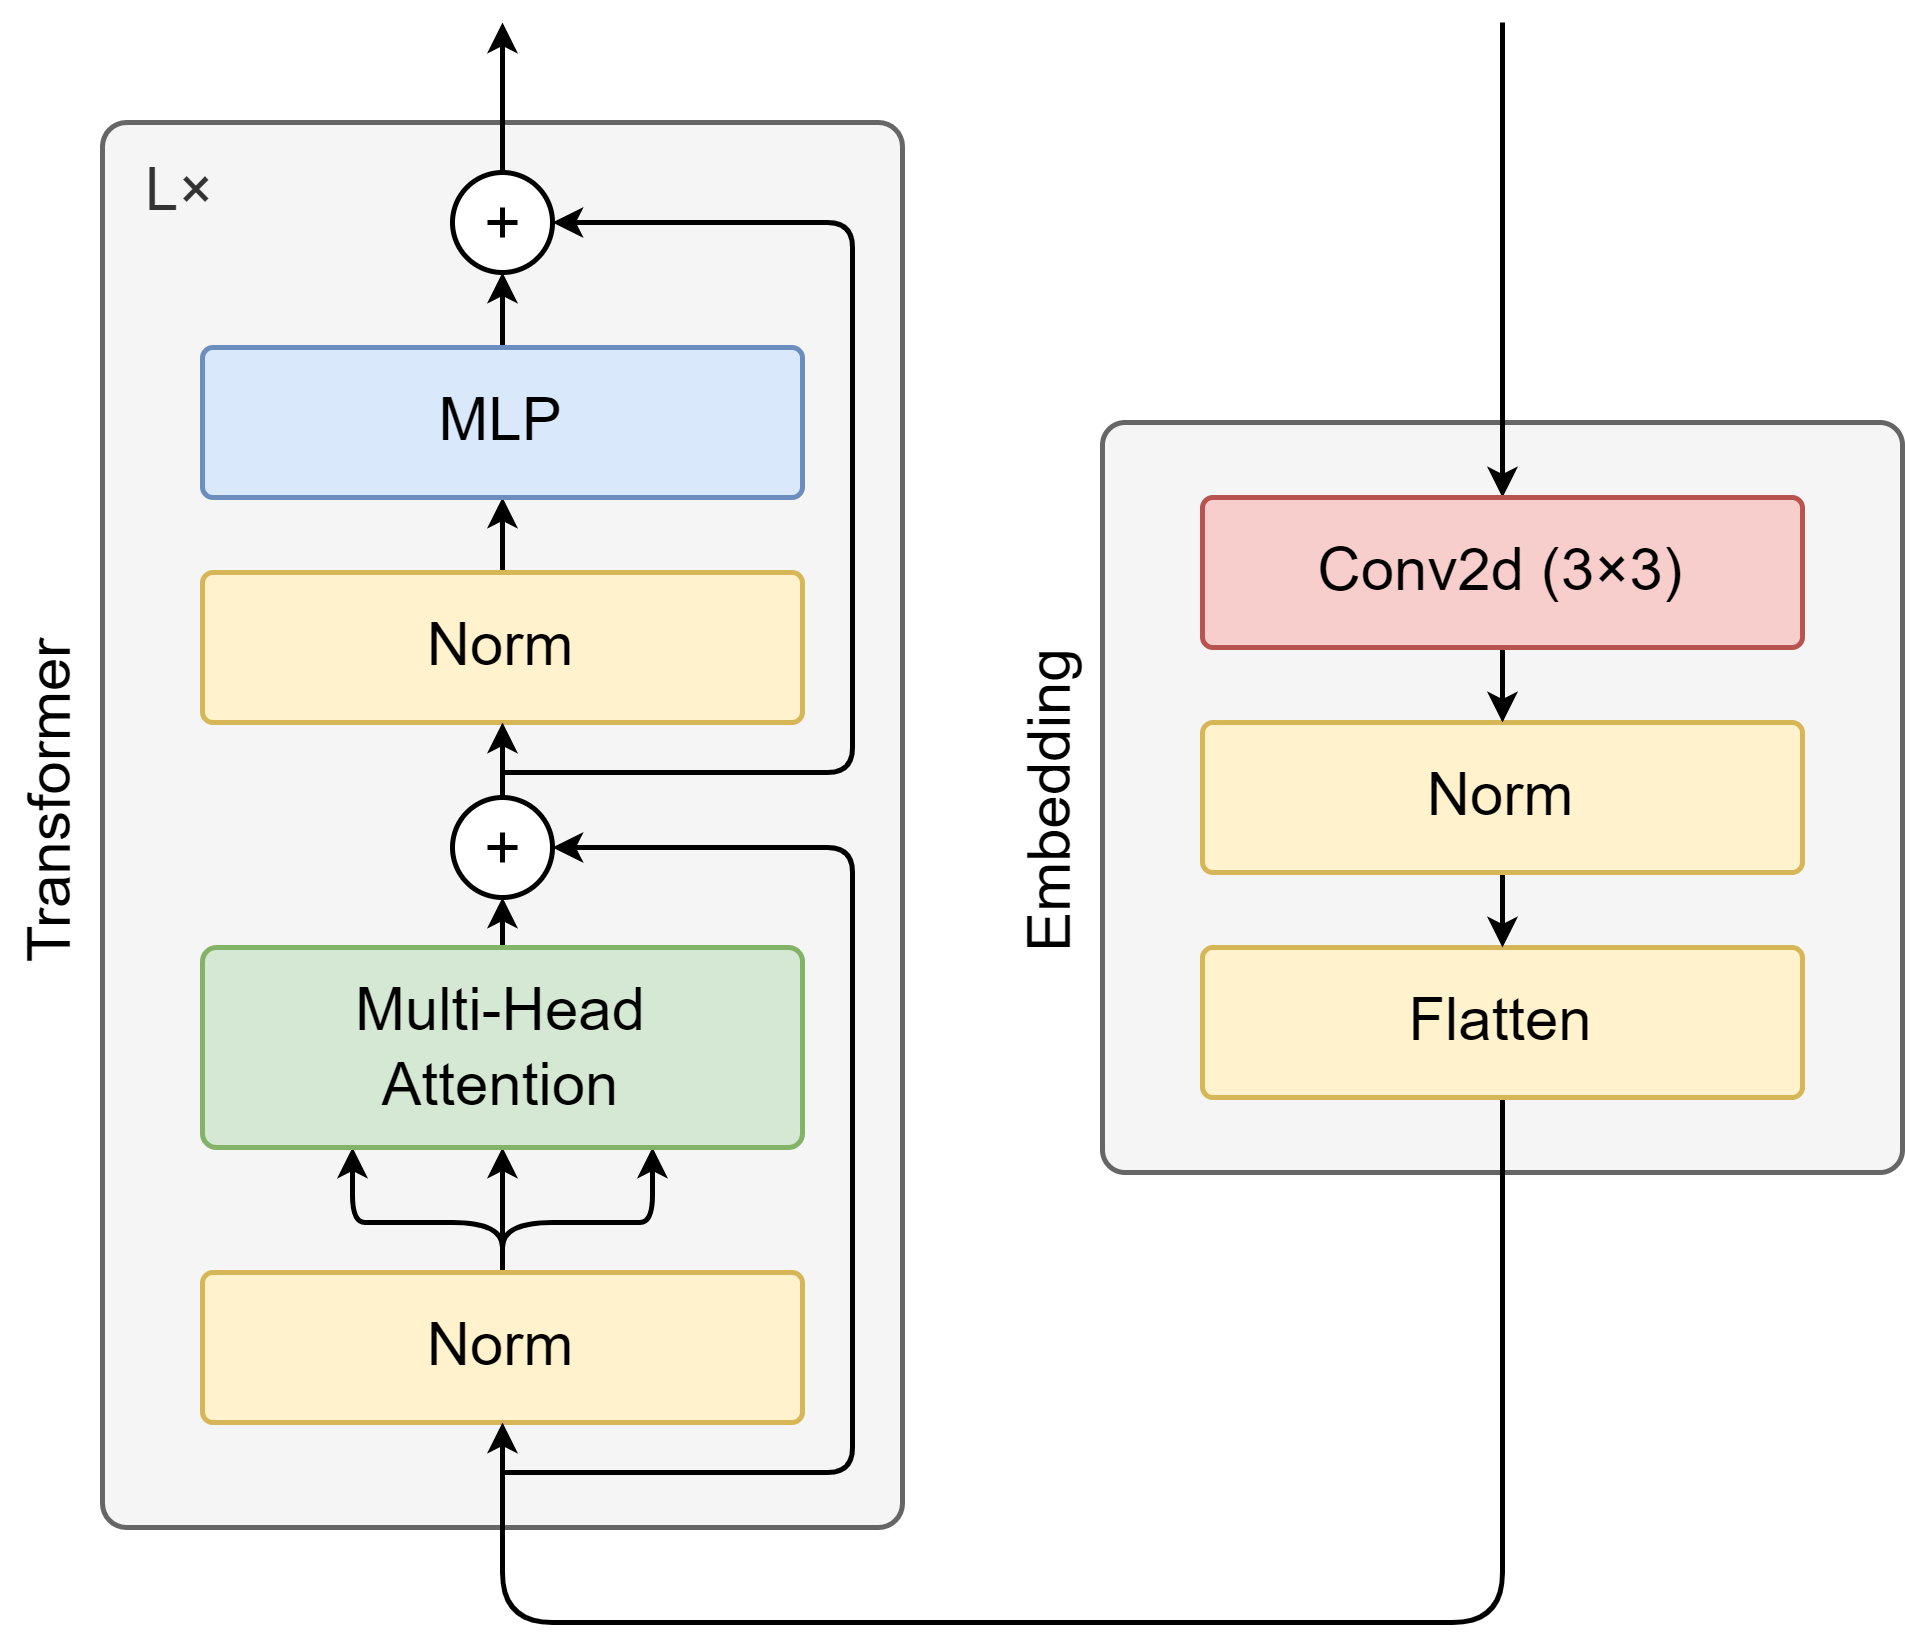

The diagram above was exported from draw.io. Its source (the exported page's mxGraphModel, read from the mxfile embedded in the PNG):
<mxGraphModel dx="543" dy="1938" grid="1" gridSize="10" guides="1" tooltips="1" connect="1" arrows="1" fold="1" page="1" pageScale="1" pageWidth="827" pageHeight="1169" math="0" shadow="0">
  <root>
    <mxCell id="0" />
    <mxCell id="1" parent="0" />
    <mxCell id="31" value="" style="rounded=1;whiteSpace=wrap;html=1;fillColor=#f5f5f5;fontColor=#333333;strokeColor=#666666;arcSize=3;" parent="1" vertex="1">
      <mxGeometry x="320" y="-660" width="160" height="150" as="geometry" />
    </mxCell>
    <mxCell id="2" value="L×" style="rounded=1;whiteSpace=wrap;html=1;fillColor=#f5f5f5;fontColor=#333333;strokeColor=#666666;arcSize=3;verticalAlign=top;align=left;spacingLeft=7;" parent="1" vertex="1">
      <mxGeometry x="120" y="-720" width="160" height="281" as="geometry" />
    </mxCell>
    <mxCell id="13" style="edgeStyle=none;html=1;entryX=0.5;entryY=1;entryDx=0;entryDy=0;exitX=0.5;exitY=0;exitDx=0;exitDy=0;startSize=3;endSize=3;" parent="1" source="3" target="5" edge="1">
      <mxGeometry relative="1" as="geometry" />
    </mxCell>
    <mxCell id="14" style="edgeStyle=none;html=1;entryX=0.75;entryY=1;entryDx=0;entryDy=0;exitX=0.5;exitY=0;exitDx=0;exitDy=0;startSize=3;endSize=3;" parent="1" source="3" target="5" edge="1">
      <mxGeometry relative="1" as="geometry">
        <Array as="points">
          <mxPoint x="200" y="-500" />
          <mxPoint x="220" y="-500" />
          <mxPoint x="230" y="-500" />
        </Array>
      </mxGeometry>
    </mxCell>
    <mxCell id="15" style="edgeStyle=none;html=1;entryX=0.25;entryY=1;entryDx=0;entryDy=0;exitX=0.5;exitY=0;exitDx=0;exitDy=0;startSize=3;endSize=3;" parent="1" source="3" target="5" edge="1">
      <mxGeometry relative="1" as="geometry">
        <Array as="points">
          <mxPoint x="200" y="-500" />
          <mxPoint x="180" y="-500" />
          <mxPoint x="170" y="-500" />
        </Array>
      </mxGeometry>
    </mxCell>
    <mxCell id="3" value="Norm" style="rounded=1;whiteSpace=wrap;html=1;fillColor=#fff2cc;strokeColor=#d6b656;arcSize=7;" parent="1" vertex="1">
      <mxGeometry x="140" y="-490" width="120" height="30" as="geometry" />
    </mxCell>
    <mxCell id="19" style="edgeStyle=none;html=1;exitX=0.5;exitY=0;exitDx=0;exitDy=0;entryX=0.5;entryY=1;entryDx=0;entryDy=0;endArrow=classic;endFill=1;startSize=3;endSize=3;" parent="1" source="5" target="39" edge="1">
      <mxGeometry relative="1" as="geometry">
        <mxPoint x="200" y="-564" as="targetPoint" />
      </mxGeometry>
    </mxCell>
    <mxCell id="5" value="Multi-Head&lt;br&gt;Attention" style="rounded=1;whiteSpace=wrap;html=1;fillColor=#d5e8d4;strokeColor=#82b366;arcSize=7;" parent="1" vertex="1">
      <mxGeometry x="140" y="-555" width="120" height="40" as="geometry" />
    </mxCell>
    <mxCell id="23" style="edgeStyle=none;html=1;entryX=0.5;entryY=1;entryDx=0;entryDy=0;endArrow=classic;endFill=1;exitX=0.5;exitY=0;exitDx=0;exitDy=0;startSize=3;endSize=3;" parent="1" source="10" target="22" edge="1">
      <mxGeometry relative="1" as="geometry" />
    </mxCell>
    <mxCell id="10" value="Norm" style="rounded=1;whiteSpace=wrap;html=1;fillColor=#fff2cc;strokeColor=#d6b656;arcSize=7;" parent="1" vertex="1">
      <mxGeometry x="140" y="-630" width="120" height="30" as="geometry" />
    </mxCell>
    <mxCell id="20" style="edgeStyle=none;html=1;entryX=0.5;entryY=1;entryDx=0;entryDy=0;endArrow=classic;endFill=1;exitX=0.5;exitY=0;exitDx=0;exitDy=0;startSize=3;endSize=3;" parent="1" source="39" target="10" edge="1">
      <mxGeometry relative="1" as="geometry">
        <mxPoint x="200" y="-584" as="sourcePoint" />
      </mxGeometry>
    </mxCell>
    <mxCell id="29" style="edgeStyle=none;html=1;entryX=0.5;entryY=1;entryDx=0;entryDy=0;exitX=0.5;exitY=0;exitDx=0;exitDy=0;endArrow=classic;endFill=1;startSize=3;endSize=3;" parent="1" source="22" target="26" edge="1">
      <mxGeometry relative="1" as="geometry">
        <mxPoint x="300" y="-690" as="sourcePoint" />
      </mxGeometry>
    </mxCell>
    <mxCell id="22" value="MLP" style="rounded=1;whiteSpace=wrap;html=1;fillColor=#dae8fc;strokeColor=#6c8ebf;arcSize=7;" parent="1" vertex="1">
      <mxGeometry x="140" y="-675" width="120" height="30" as="geometry" />
    </mxCell>
    <mxCell id="25" value="" style="group" parent="1" vertex="1" connectable="0">
      <mxGeometry x="190" y="-710" width="20" height="20" as="geometry" />
    </mxCell>
    <mxCell id="30" style="edgeStyle=none;html=1;exitX=0.5;exitY=0;exitDx=0;exitDy=0;endSize=3;startSize=3;" parent="25" source="26" edge="1">
      <mxGeometry relative="1" as="geometry">
        <mxPoint x="10" y="-30" as="targetPoint" />
      </mxGeometry>
    </mxCell>
    <mxCell id="44" value="" style="group" vertex="1" connectable="0" parent="25">
      <mxGeometry width="20" height="20" as="geometry" />
    </mxCell>
    <mxCell id="26" value="" style="ellipse;whiteSpace=wrap;html=1;aspect=fixed;" parent="44" vertex="1">
      <mxGeometry width="20" height="20" as="geometry" />
    </mxCell>
    <mxCell id="27" value="" style="shape=cross;whiteSpace=wrap;html=1;size=0;" parent="44" vertex="1">
      <mxGeometry x="7" y="7" width="6" height="6" as="geometry" />
    </mxCell>
    <mxCell id="28" value="" style="endArrow=classic;html=1;entryX=1;entryY=0.5;entryDx=0;entryDy=0;startSize=3;endSize=3;arcSize=10;" parent="1" target="26" edge="1">
      <mxGeometry width="50" height="50" relative="1" as="geometry">
        <mxPoint x="200" y="-590" as="sourcePoint" />
        <mxPoint x="229.9999999999999" y="-720" as="targetPoint" />
        <Array as="points">
          <mxPoint x="270" y="-590" />
          <mxPoint x="270" y="-700" />
        </Array>
      </mxGeometry>
    </mxCell>
    <mxCell id="35" style="edgeStyle=none;html=1;entryX=0.5;entryY=1;entryDx=0;entryDy=0;exitX=0.5;exitY=1;exitDx=0;exitDy=0;endSize=3;startSize=3;" parent="1" source="46" target="3" edge="1">
      <mxGeometry relative="1" as="geometry">
        <Array as="points">
          <mxPoint x="400" y="-420" />
          <mxPoint x="200" y="-420" />
        </Array>
      </mxGeometry>
    </mxCell>
    <mxCell id="33" value="Embedding" style="text;html=1;align=center;verticalAlign=middle;whiteSpace=wrap;rounded=0;horizontal=0;" parent="1" vertex="1">
      <mxGeometry x="300" y="-619" width="20" height="70" as="geometry" />
    </mxCell>
    <mxCell id="34" value="Transformer" style="text;html=1;align=center;verticalAlign=middle;whiteSpace=wrap;rounded=0;horizontal=0;" parent="1" vertex="1">
      <mxGeometry x="100" y="-619" width="20" height="70" as="geometry" />
    </mxCell>
    <mxCell id="36" value="" style="endArrow=classic;html=1;entryX=1;entryY=0.5;entryDx=0;entryDy=0;startSize=3;endSize=3;arcSize=10;" edge="1" parent="1" target="39">
      <mxGeometry width="50" height="50" relative="1" as="geometry">
        <mxPoint x="200" y="-450" as="sourcePoint" />
        <mxPoint x="210" y="-574" as="targetPoint" />
        <Array as="points">
          <mxPoint x="270" y="-450" />
          <mxPoint x="270" y="-575" />
        </Array>
      </mxGeometry>
    </mxCell>
    <mxCell id="43" value="" style="group" vertex="1" connectable="0" parent="1">
      <mxGeometry x="190" y="-585" width="20" height="20" as="geometry" />
    </mxCell>
    <mxCell id="39" value="" style="ellipse;whiteSpace=wrap;html=1;aspect=fixed;" vertex="1" parent="43">
      <mxGeometry width="20" height="20" as="geometry" />
    </mxCell>
    <mxCell id="40" value="" style="shape=cross;whiteSpace=wrap;html=1;size=0;" vertex="1" parent="43">
      <mxGeometry x="7" y="7" width="6" height="6" as="geometry" />
    </mxCell>
    <mxCell id="46" value="Flatten" style="rounded=1;whiteSpace=wrap;html=1;fillColor=#fff2cc;strokeColor=#d6b656;arcSize=7;" vertex="1" parent="1">
      <mxGeometry x="340" y="-555" width="120" height="30" as="geometry" />
    </mxCell>
    <mxCell id="52" style="edgeStyle=none;html=1;startSize=3;endSize=3;" edge="1" parent="1" source="47" target="46">
      <mxGeometry relative="1" as="geometry" />
    </mxCell>
    <mxCell id="47" value="&lt;font style=&quot;color: rgb(0, 0, 0);&quot;&gt;Norm&lt;/font&gt;" style="rounded=1;whiteSpace=wrap;html=1;fillColor=#fff2cc;strokeColor=#d6b656;arcSize=7;" vertex="1" parent="1">
      <mxGeometry x="340" y="-600" width="120" height="30" as="geometry" />
    </mxCell>
    <mxCell id="49" style="edgeStyle=none;html=1;endSize=3;startSize=3;" edge="1" parent="1" source="48" target="47">
      <mxGeometry relative="1" as="geometry" />
    </mxCell>
    <mxCell id="54" style="edgeStyle=none;html=1;endArrow=none;endFill=0;startArrow=classic;startFill=1;endSize=3;startSize=3;" edge="1" parent="1" source="48">
      <mxGeometry relative="1" as="geometry">
        <mxPoint x="400" y="-740" as="targetPoint" />
      </mxGeometry>
    </mxCell>
    <mxCell id="48" value="&lt;font style=&quot;color: rgb(0, 0, 0);&quot;&gt;Conv2d (3×3)&lt;/font&gt;" style="rounded=1;whiteSpace=wrap;html=1;fillColor=#f8cecc;strokeColor=#b85450;arcSize=7;" vertex="1" parent="1">
      <mxGeometry x="340" y="-645" width="120" height="30" as="geometry" />
    </mxCell>
  </root>
</mxGraphModel>